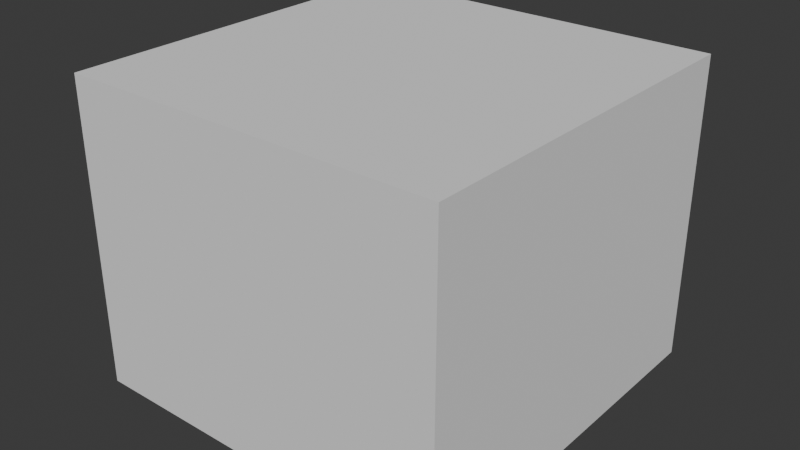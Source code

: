 # Source: neanderthal.blend  (saved by Blender 4.4.30; exported with 4.5.12 LTS)
import bpy
from mathutils import Matrix  # noqa: F401  (used for matrix-valued properties, if any)

bpy.ops.wm.read_factory_settings(use_empty=True)
scene = bpy.context.scene
scene.name = 'Scene'

# ---- collections
col_neanderthal = bpy.data.collections.new('neanderthal'); scene.collection.children.link(col_neanderthal)
col_neanderthal_001 = bpy.data.collections.new('neanderthal.001'); col_neanderthal.children.link(col_neanderthal_001)

# ---- materials (node trees are filled in below, after node groups)
mat_neanderthal = bpy.data.materials.new('neanderthal')

# ---- material node trees

# ---- world
world_world = bpy.data.worlds.new('World'); scene.world = world_world
world_world.use_nodes = True; world_world.node_tree.nodes.clear()
_N = world_world.node_tree.nodes; _L = world_world.node_tree.links
n0 = _N.new('ShaderNodeOutputWorld'); n0.name = 'World Output'; n0.location = (300, 300)
n1 = _N.new('ShaderNodeBackground'); n1.name = 'Background'; n1.location = (10, 300)
n1.inputs[0].default_value = (0.05088, 0.05088, 0.05088, 1.0)
_L.new(n1.outputs[0], n0.inputs[0])
n0.is_active_output = True
world_world.color = (0.05088, 0.05088, 0.05088)
world_world.use_sun_shadow = False
world_world.sun_shadow_jitter_overblur = 0.0

# ---- meshes
me_cube_001 = bpy.data.meshes.new('Cube.001')
me_cube_001.from_pydata([(-1.0, -1.0, -1.0), (-1.0, -1.0, 1.0), (-1.0, 1.0, -1.0), (-1.0, 1.0, 1.0), (1.0, -1.0, -1.0), (1.0, -1.0, 1.0), (1.0, 1.0, -1.0), (1.0, 1.0, 1.0)], [], [(0, 1, 3, 2), (2, 3, 7, 6), (6, 7, 5, 4), (4, 5, 1, 0), (2, 6, 4, 0), (7, 3, 1, 5)])
_uv = me_cube_001.uv_layers.new(name='UVMap')
_uv.uv.foreach_set('vector', [0.375, 0.0, 0.625, 0.0, 0.625, 0.25, 0.375, 0.25, 0.375, 0.25, 0.625, 0.25, 0.625, 0.5, 0.375, 0.5, 0.375, 0.5, 0.625, 0.5, 0.625, 0.75, 0.375, 0.75, 0.375, 0.75, 0.625, 0.75, 0.625, 1.0, 0.375, 1.0, 0.125, 0.5, 0.375, 0.5, 0.375, 0.75, 0.125, 0.75, 0.625, 0.5, 0.875, 0.5, 0.875, 0.75, 0.625, 0.75])
me_cube_001.update()
me_lowpolymesh_003 = bpy.data.meshes.new('LowPolymesh.003')
me_lowpolymesh_003.from_pydata([], [], [])
me_lowpolymesh_003.materials.append(None)
me_lowpolymesh_003.update()
arm_armature_003 = bpy.data.armatures.new('Armature.003')  # bones are not reproduced

# ---- objects
ob_collision = bpy.data.objects.new('COLLISION', me_cube_001)
ob_armature_001 = bpy.data.objects.new('Armature.001', arm_armature_003)
ob_neanderthal_001 = bpy.data.objects.new('neanderthal.001', me_lowpolymesh_003)

# ---- transforms, parenting, visibility, modifiers, constraints
ob_collision.location = (-0.01255, -0.06597, 1.198)
ob_collision.scale = (1.5, 1.5, 1.208)
ob_collision.display_type = 'BOUNDS'
ob_collision.display_bounds_type = 'CYLINDER'
ob_armature_001.location = (0.0, 0.0, 0.0)
ob_armature_001.rotation_euler = (1.571, 0.0, 0.0)
ob_armature_001.scale = (0.25, 0.25, 0.25)
ob_neanderthal_001.parent = ob_armature_001
ob_neanderthal_001.location = (0.0, 0.0, 0.0)
ob_neanderthal_001.rotation_euler = (-1.571, 0.0, 0.0)
ob_neanderthal_001.color = (0.8, 0.8, 0.8, 1.0)
ob_neanderthal_001.material_slots[0].link = 'OBJECT'; ob_neanderthal_001.material_slots[0].material = mat_neanderthal
_m = ob_neanderthal_001.modifiers.new('Armature', 'ARMATURE')
_m.object = ob_armature_001

# ---- collection membership
col_neanderthal.objects.link(ob_collision)
col_neanderthal_001.objects.link(ob_armature_001)
col_neanderthal_001.objects.link(ob_neanderthal_001)

# ---- scene / render settings (as saved in the file)
scene.frame_start = 1; scene.frame_end = 250; scene.frame_set(1)
scene.render.engine = 'BLENDER_EEVEE_NEXT'
scene.cycles.sampling_pattern = 'TABULATED_SOBOL'
bpy.context.view_layer.update()

# ---- added for rendering (the .blend has no active camera and no usable light): camera, sun
cam_auto = bpy.data.cameras.new('AutoCamera')
cam_auto.lens = 50.0
cam_auto.sensor_width = 36.0
cam_auto.clip_end = 1000.0
ob_auto_camera = bpy.data.objects.new('AutoCamera', cam_auto)
scene.collection.objects.link(ob_auto_camera)
ob_auto_camera.location = (4.50471, -5.48668, 4.81199)
ob_auto_camera.rotation_euler = (1.09748, -7.21219e-08, 0.694738)
scene.camera = ob_auto_camera
light_auto_sun = bpy.data.lights.new('AutoSun', 'SUN')
light_auto_sun.energy = 3.0
light_auto_sun.angle = 0.0523599
ob_auto_sun = bpy.data.objects.new('AutoSun', light_auto_sun)
scene.collection.objects.link(ob_auto_sun)
ob_auto_sun.rotation_euler = (0.872665, 0.174533, 0.523599)
bpy.context.view_layer.update()
